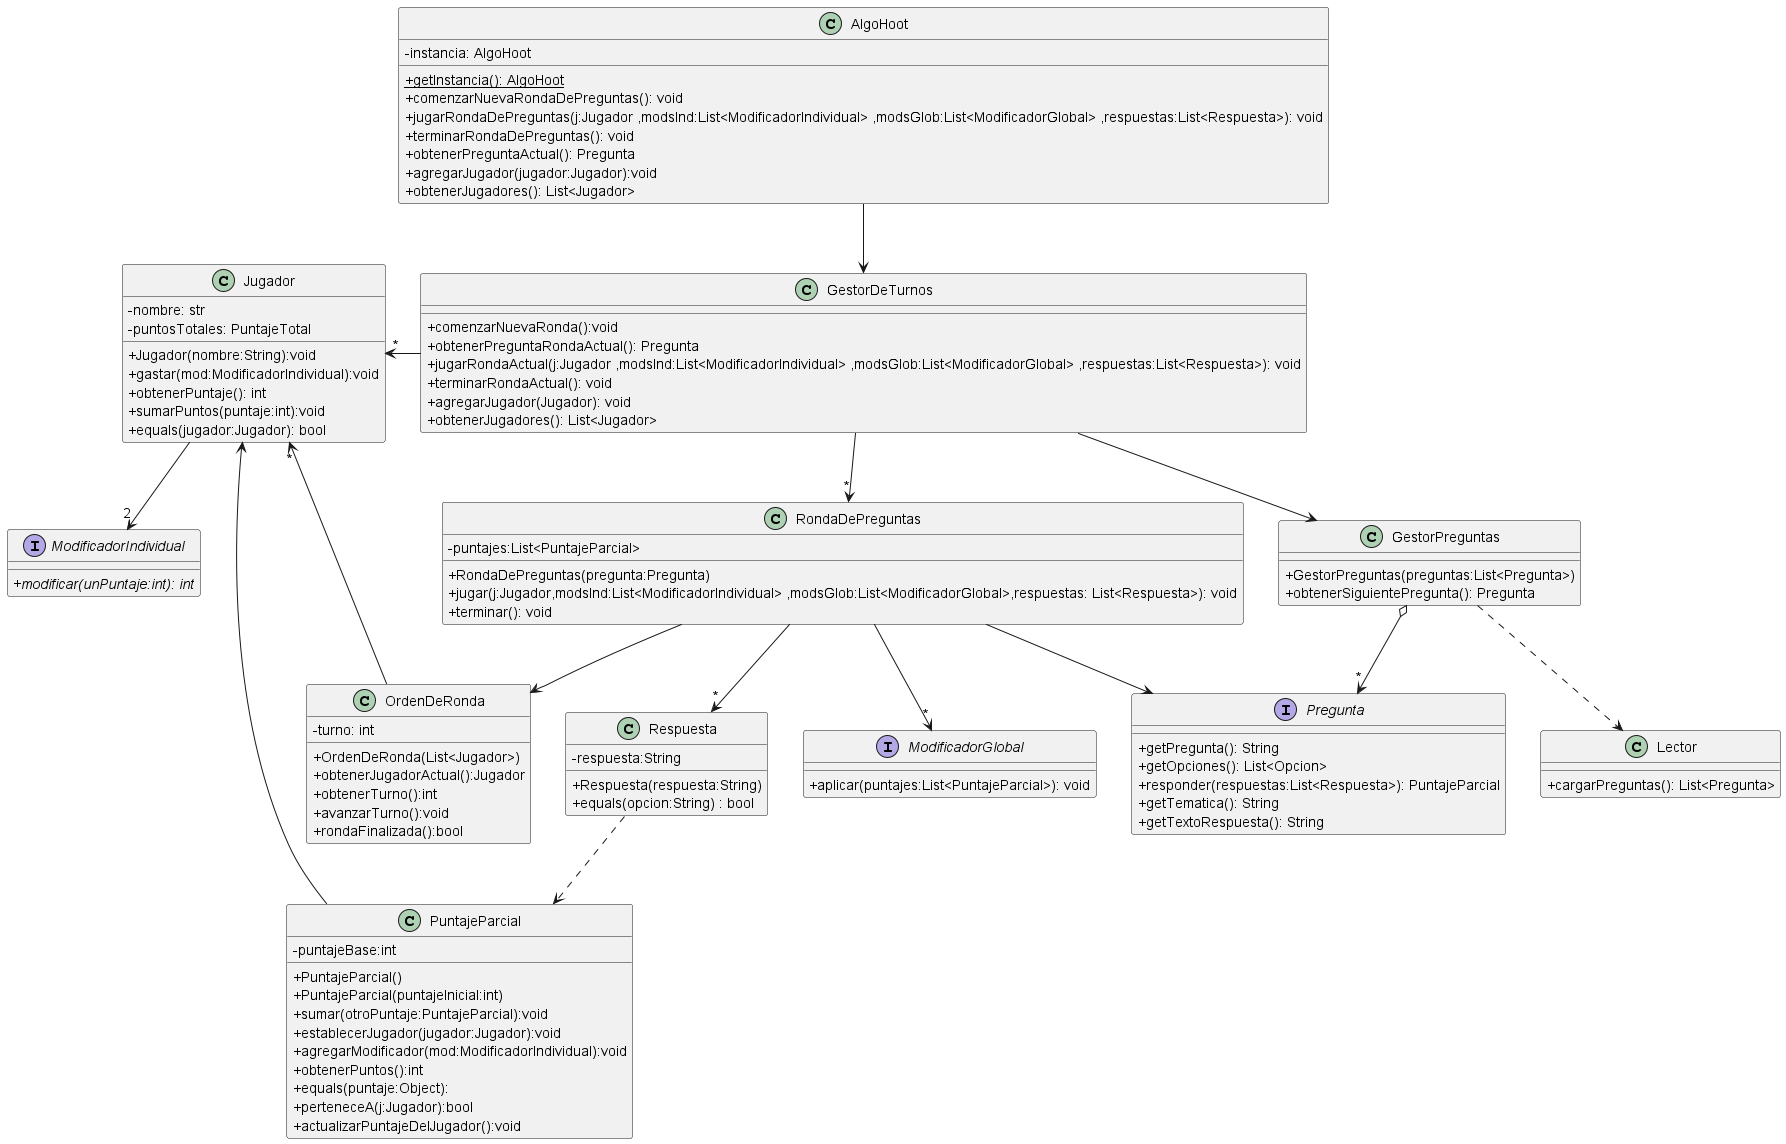

The diagram above was rendered by PlantUML. Its source (embedded in the PNG):
@startuml clasesGenerales

skinparam monochrome false
/'skinparam monochrome true'/
/'hide circle '/
skinparam classAttributeIconSize 0

interface Pregunta {
    + getPregunta(): String
    + getOpciones(): List<Opcion>
    + responder(respuestas:List<Respuesta>): PuntajeParcial
    + getTematica(): String
    + getTextoRespuesta(): String
}

class GestorDeTurnos {
    +comenzarNuevaRonda():void
    +obtenerPreguntaRondaActual(): Pregunta
    +jugarRondaActual(j:Jugador ,modsInd:List<ModificadorIndividual> ,modsGlob:List<ModificadorGlobal> ,respuestas:List<Respuesta>): void
    +terminarRondaActual(): void
    +agregarJugador(Jugador): void
    +obtenerJugadores(): List<Jugador>
}

class RondaDePreguntas {
    - puntajes:List<PuntajeParcial>
    + RondaDePreguntas(pregunta:Pregunta)
    + jugar(j:Jugador,modsInd:List<ModificadorIndividual> ,modsGlob:List<ModificadorGlobal>,respuestas: List<Respuesta>): void
    + terminar(): void
}

class OrdenDeRonda {
    - turno: int
    + OrdenDeRonda(List<Jugador>)
    + obtenerJugadorActual():Jugador
    + obtenerTurno():int
    + avanzarTurno():void
    + rondaFinalizada():bool

}

class GestorPreguntas {
    +GestorPreguntas(preguntas:List<Pregunta>)
    +obtenerSiguientePregunta(): Pregunta
}

class Jugador {
    - nombre: str
    - puntosTotales: PuntajeTotal
    + Jugador(nombre:String):void
    + gastar(mod:ModificadorIndividual):void
    + obtenerPuntaje(): int
    + sumarPuntos(puntaje:int):void
    + equals(jugador:Jugador): bool
}

class Respuesta {
    - respuesta:String
    + Respuesta(respuesta:String)
    + equals(opcion:String) : bool
}

class AlgoHoot {
    - instancia: AlgoHoot
    + {static}getInstancia(): AlgoHoot
    + comenzarNuevaRondaDePreguntas(): void
    + jugarRondaDePreguntas(j:Jugador ,modsInd:List<ModificadorIndividual> ,modsGlob:List<ModificadorGlobal> ,respuestas:List<Respuesta>): void
    + terminarRondaDePreguntas(): void
    + obtenerPreguntaActual(): Pregunta
    + agregarJugador(jugador:Jugador):void
    + obtenerJugadores(): List<Jugador>
}

class Lector{
    +cargarPreguntas(): List<Pregunta>
}

interface ModificadorIndividual{
    + {abstract} modificar(unPuntaje:int): int
}

interface ModificadorGlobal{
    +aplicar(puntajes:List<PuntajeParcial>): void
}

class PuntajeParcial{
    -puntajeBase:int
    +PuntajeParcial()
    +PuntajeParcial(puntajeInicial:int)
    +sumar(otroPuntaje:PuntajeParcial):void
    +establecerJugador(jugador:Jugador):void
    +agregarModificador(mod:ModificadorIndividual):void
    +obtenerPuntos():int
    +equals(puntaje:Object):
    +perteneceA(j:Jugador):bool
    +actualizarPuntajeDelJugador():void
}


GestorDeTurnos -down-> GestorPreguntas
GestorDeTurnos -down-> "*" RondaDePreguntas
GestorPreguntas o-->"*" Pregunta
GestorPreguntas ..> Lector
RondaDePreguntas --> Pregunta
RondaDePreguntas --> "*" Respuesta
RondaDePreguntas --> OrdenDeRonda
OrdenDeRonda --> "*" Jugador
AlgoHoot --> GestorDeTurnos
GestorDeTurnos -left->"*" Jugador
PuntajeParcial --> Jugador
Respuesta ..> PuntajeParcial

Jugador --> "2" ModificadorIndividual
RondaDePreguntas -->"*" ModificadorGlobal


@enduml